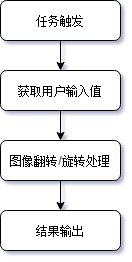

The diagram above was exported from draw.io. Its source (the exported page's mxGraphModel, read from the mxfile embedded in the PNG):
<mxGraphModel dx="1209" dy="821" grid="1" gridSize="10" guides="1" tooltips="1" connect="1" arrows="1" fold="1" page="1" pageScale="1" pageWidth="827" pageHeight="1169" math="0" shadow="0">
  <root>
    <mxCell id="WIyWlLk6GJQsqaUBKTNV-0" />
    <mxCell id="WIyWlLk6GJQsqaUBKTNV-1" parent="WIyWlLk6GJQsqaUBKTNV-0" />
    <mxCell id="joblhaLSmPATrjIYpicM-4" value="" style="edgeStyle=orthogonalEdgeStyle;rounded=0;orthogonalLoop=1;jettySize=auto;html=1;" parent="WIyWlLk6GJQsqaUBKTNV-1" source="WIyWlLk6GJQsqaUBKTNV-3" target="joblhaLSmPATrjIYpicM-3" edge="1">
      <mxGeometry relative="1" as="geometry" />
    </mxCell>
    <mxCell id="WIyWlLk6GJQsqaUBKTNV-3" value="任务触发" style="rounded=1;whiteSpace=wrap;html=1;fontSize=12;glass=0;strokeWidth=1;shadow=0;" parent="WIyWlLk6GJQsqaUBKTNV-1" vertex="1">
      <mxGeometry x="350" y="90" width="120" height="40" as="geometry" />
    </mxCell>
    <mxCell id="8dWZzdX5NFjN8lWsJfBC-1" value="" style="edgeStyle=orthogonalEdgeStyle;rounded=0;orthogonalLoop=1;jettySize=auto;html=1;" parent="WIyWlLk6GJQsqaUBKTNV-1" source="joblhaLSmPATrjIYpicM-3" target="8dWZzdX5NFjN8lWsJfBC-0" edge="1">
      <mxGeometry relative="1" as="geometry" />
    </mxCell>
    <mxCell id="joblhaLSmPATrjIYpicM-3" value="获取用户输入值" style="rounded=1;whiteSpace=wrap;html=1;fontSize=12;glass=0;strokeWidth=1;shadow=0;" parent="WIyWlLk6GJQsqaUBKTNV-1" vertex="1">
      <mxGeometry x="350" y="160" width="120" height="40" as="geometry" />
    </mxCell>
    <mxCell id="kZSLaoc1uHOhgUgNuwYB-1" value="" style="edgeStyle=orthogonalEdgeStyle;rounded=0;orthogonalLoop=1;jettySize=auto;html=1;" edge="1" parent="WIyWlLk6GJQsqaUBKTNV-1" source="8dWZzdX5NFjN8lWsJfBC-0" target="kZSLaoc1uHOhgUgNuwYB-0">
      <mxGeometry relative="1" as="geometry" />
    </mxCell>
    <mxCell id="8dWZzdX5NFjN8lWsJfBC-0" value="图像翻转/旋转处理" style="rounded=1;whiteSpace=wrap;html=1;fontSize=12;glass=0;strokeWidth=1;shadow=0;" parent="WIyWlLk6GJQsqaUBKTNV-1" vertex="1">
      <mxGeometry x="350" y="230" width="120" height="40" as="geometry" />
    </mxCell>
    <mxCell id="kZSLaoc1uHOhgUgNuwYB-0" value="结果输出" style="rounded=1;whiteSpace=wrap;html=1;fontSize=12;glass=0;strokeWidth=1;shadow=0;" vertex="1" parent="WIyWlLk6GJQsqaUBKTNV-1">
      <mxGeometry x="350" y="300" width="120" height="40" as="geometry" />
    </mxCell>
  </root>
</mxGraphModel>